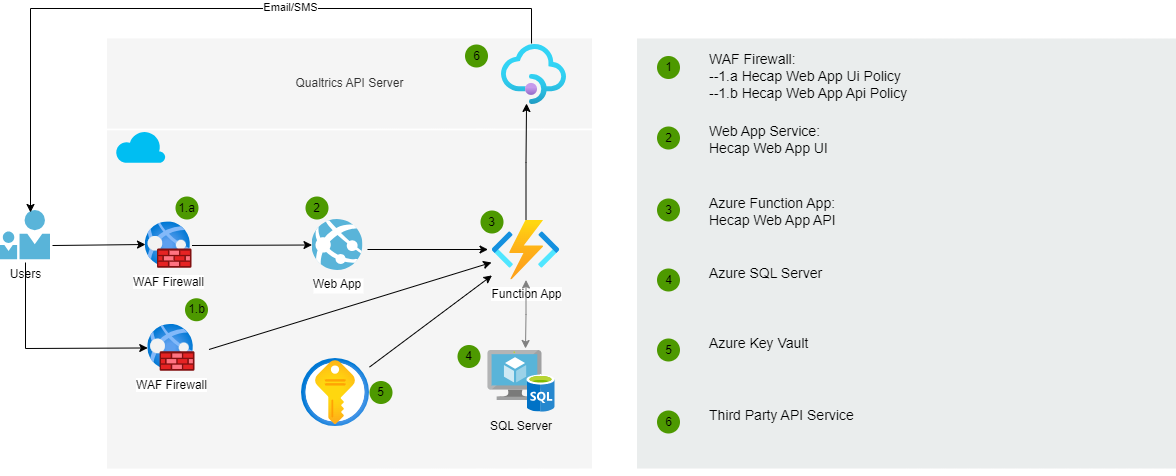

The diagram above was exported from draw.io. Its source (the exported page's mxGraphModel, read from the mxfile embedded in the PNG):
<mxGraphModel dx="780" dy="504" grid="1" gridSize="10" guides="1" tooltips="1" connect="1" arrows="1" fold="1" page="1" pageScale="1" pageWidth="827" pageHeight="1169" math="0" shadow="0">
  <root>
    <mxCell id="0" />
    <mxCell id="1" parent="0" />
    <mxCell id="je9zkUlSB1SwulnvBqHy-8" value="Qualtrics API Server" style="rounded=0;whiteSpace=wrap;html=1;fillColor=#f5f5f5;strokeColor=none;fontColor=#333333;" parent="1" vertex="1">
      <mxGeometry x="151.5" y="260" width="485" height="90" as="geometry" />
    </mxCell>
    <mxCell id="yIlqXNv4PA9Dnh1hxRCn-52" value="" style="rounded=0;whiteSpace=wrap;html=1;fillColor=#f5f5f5;strokeColor=none;fontColor=#333333;" parent="1" vertex="1">
      <mxGeometry x="151.5" y="351.75" width="485" height="338.25" as="geometry" />
    </mxCell>
    <mxCell id="yIlqXNv4PA9Dnh1hxRCn-27" value="Users" style="aspect=fixed;html=1;perimeter=none;align=center;shadow=0;dashed=0;image;fontSize=12;image=img/lib/mscae/PersonWithFriend.svg;" parent="1" vertex="1">
      <mxGeometry x="45" y="432" width="50" height="49.5" as="geometry" />
    </mxCell>
    <mxCell id="yIlqXNv4PA9Dnh1hxRCn-41" value="SQL Server" style="group;labelPosition=center;verticalLabelPosition=bottom;align=center;verticalAlign=top;" parent="1" vertex="1" connectable="0">
      <mxGeometry x="532.5" y="572" width="67" height="61.5" as="geometry" />
    </mxCell>
    <mxCell id="yIlqXNv4PA9Dnh1hxRCn-39" value="" style="aspect=fixed;html=1;perimeter=none;align=center;shadow=0;dashed=0;image;fontSize=12;image=img/lib/mscae/Virtual_Machine.svg;" parent="yIlqXNv4PA9Dnh1hxRCn-41" vertex="1">
      <mxGeometry width="54" height="50" as="geometry" />
    </mxCell>
    <mxCell id="yIlqXNv4PA9Dnh1hxRCn-31" value="" style="aspect=fixed;html=1;perimeter=none;align=center;shadow=0;dashed=0;image;fontSize=12;image=img/lib/mscae/SQL_Database_generic.svg;" parent="yIlqXNv4PA9Dnh1hxRCn-41" vertex="1">
      <mxGeometry x="39" y="24.5" width="28" height="37" as="geometry" />
    </mxCell>
    <mxCell id="yIlqXNv4PA9Dnh1hxRCn-65" value="1.a" style="ellipse;whiteSpace=wrap;html=1;aspect=fixed;fillColor=#4D9900;strokeColor=none;labelBackgroundColor=none;" parent="1" vertex="1">
      <mxGeometry x="220" y="418" width="23" height="23" as="geometry" />
    </mxCell>
    <mxCell id="yIlqXNv4PA9Dnh1hxRCn-66" value="2" style="ellipse;whiteSpace=wrap;html=1;aspect=fixed;fillColor=#4D9900;strokeColor=none;labelBackgroundColor=none;" parent="1" vertex="1">
      <mxGeometry x="350" y="418" width="23" height="23" as="geometry" />
    </mxCell>
    <mxCell id="yIlqXNv4PA9Dnh1hxRCn-67" value="4" style="ellipse;whiteSpace=wrap;html=1;aspect=fixed;fillColor=#4D9900;strokeColor=none;labelBackgroundColor=none;" parent="1" vertex="1">
      <mxGeometry x="502" y="566.5" width="23" height="23" as="geometry" />
    </mxCell>
    <mxCell id="yIlqXNv4PA9Dnh1hxRCn-68" value="3" style="ellipse;whiteSpace=wrap;html=1;aspect=fixed;fillColor=#4D9900;strokeColor=none;labelBackgroundColor=none;" parent="1" vertex="1">
      <mxGeometry x="525" y="432" width="23" height="23" as="geometry" />
    </mxCell>
    <mxCell id="yIlqXNv4PA9Dnh1hxRCn-72" value="6" style="ellipse;whiteSpace=wrap;html=1;aspect=fixed;fillColor=#4D9900;strokeColor=none;labelBackgroundColor=none;" parent="1" vertex="1">
      <mxGeometry x="509.5" y="266" width="23" height="23" as="geometry" />
    </mxCell>
    <mxCell id="yIlqXNv4PA9Dnh1hxRCn-74" value="" style="rounded=0;whiteSpace=wrap;html=1;fillColor=#EAEDED;fontSize=22;fontColor=#FFFFFF;strokeColor=none;labelBackgroundColor=none;" parent="1" vertex="1">
      <mxGeometry x="681.5" y="260" width="539" height="430" as="geometry" />
    </mxCell>
    <mxCell id="yIlqXNv4PA9Dnh1hxRCn-75" value="WAF Firewall:&lt;br&gt;--1.a Hecap Web App Ui Policy&lt;br&gt;--1.b Hecap Web App Api Policy&lt;span&gt;&lt;br&gt;&lt;/span&gt;" style="text;html=1;align=left;verticalAlign=top;spacingTop=-4;fontSize=14;labelBackgroundColor=none;whiteSpace=wrap;" parent="1" vertex="1">
      <mxGeometry x="751.5" y="269.5" width="449" height="72" as="geometry" />
    </mxCell>
    <mxCell id="yIlqXNv4PA9Dnh1hxRCn-82" value="1" style="ellipse;whiteSpace=wrap;html=1;aspect=fixed;fillColor=#4D9900;strokeColor=none;labelBackgroundColor=none;" parent="1" vertex="1">
      <mxGeometry x="701.5" y="277.5" width="23" height="23" as="geometry" />
    </mxCell>
    <mxCell id="yIlqXNv4PA9Dnh1hxRCn-95" value="Web App Service:&lt;br&gt;Hecap Web App UI&lt;span&gt;&lt;br&gt;&lt;/span&gt;" style="text;html=1;align=left;verticalAlign=top;spacingTop=-4;fontSize=14;labelBackgroundColor=none;whiteSpace=wrap;" parent="1" vertex="1">
      <mxGeometry x="751.5" y="341.5" width="449" height="72" as="geometry" />
    </mxCell>
    <mxCell id="yIlqXNv4PA9Dnh1hxRCn-96" value="2" style="ellipse;whiteSpace=wrap;html=1;aspect=fixed;fillColor=#4D9900;strokeColor=none;labelBackgroundColor=none;" parent="1" vertex="1">
      <mxGeometry x="701.5" y="348" width="23" height="23" as="geometry" />
    </mxCell>
    <mxCell id="yIlqXNv4PA9Dnh1hxRCn-97" value="Azure Function App:&lt;br&gt;Hecap Web App API&amp;nbsp;&lt;span&gt;&lt;br&gt;&lt;/span&gt;" style="text;html=1;align=left;verticalAlign=top;spacingTop=-4;fontSize=14;labelBackgroundColor=none;whiteSpace=wrap;" parent="1" vertex="1">
      <mxGeometry x="751.5" y="413.5" width="449" height="72" as="geometry" />
    </mxCell>
    <mxCell id="yIlqXNv4PA9Dnh1hxRCn-98" value="3" style="ellipse;whiteSpace=wrap;html=1;aspect=fixed;fillColor=#4D9900;strokeColor=none;labelBackgroundColor=none;" parent="1" vertex="1">
      <mxGeometry x="701.5" y="420" width="23" height="23" as="geometry" />
    </mxCell>
    <mxCell id="yIlqXNv4PA9Dnh1hxRCn-99" value="Azure SQL Server&lt;span&gt;&lt;br&gt;&lt;/span&gt;" style="text;html=1;align=left;verticalAlign=top;spacingTop=-4;fontSize=14;labelBackgroundColor=none;whiteSpace=wrap;" parent="1" vertex="1">
      <mxGeometry x="751.5" y="483.5" width="449" height="36.5" as="geometry" />
    </mxCell>
    <mxCell id="yIlqXNv4PA9Dnh1hxRCn-100" value="4" style="ellipse;whiteSpace=wrap;html=1;aspect=fixed;fillColor=#4D9900;strokeColor=none;labelBackgroundColor=none;" parent="1" vertex="1">
      <mxGeometry x="701.5" y="490" width="23" height="23" as="geometry" />
    </mxCell>
    <mxCell id="yIlqXNv4PA9Dnh1hxRCn-101" value="Azure Key Vault&lt;span&gt;&lt;br&gt;&lt;/span&gt;" style="text;html=1;align=left;verticalAlign=top;spacingTop=-4;fontSize=14;labelBackgroundColor=none;whiteSpace=wrap;" parent="1" vertex="1">
      <mxGeometry x="751.5" y="553.5" width="449" height="72" as="geometry" />
    </mxCell>
    <mxCell id="yIlqXNv4PA9Dnh1hxRCn-102" value="5" style="ellipse;whiteSpace=wrap;html=1;aspect=fixed;fillColor=#4D9900;strokeColor=none;labelBackgroundColor=none;" parent="1" vertex="1">
      <mxGeometry x="701.5" y="560" width="23" height="23" as="geometry" />
    </mxCell>
    <mxCell id="je9zkUlSB1SwulnvBqHy-1" value="WAF Firewall" style="image;aspect=fixed;html=1;points=[];align=center;fontSize=12;image=img/lib/azure2/networking/Web_Application_Firewall_Policies_WAF.svg;" parent="1" vertex="1">
      <mxGeometry x="189.75" y="443.25" width="46.75" height="46.75" as="geometry" />
    </mxCell>
    <mxCell id="je9zkUlSB1SwulnvBqHy-2" value="Web App" style="shape=image;verticalLabelPosition=bottom;labelBackgroundColor=#ffffff;verticalAlign=top;aspect=fixed;imageAspect=0;image=data:image/svg+xml,(base64 omitted: 4652 chars);" parent="1" vertex="1">
      <mxGeometry x="356.5000000000001" y="441" width="51" height="51" as="geometry" />
    </mxCell>
    <mxCell id="je9zkUlSB1SwulnvBqHy-3" value="Function App" style="image;aspect=fixed;html=1;points=[];align=center;fontSize=12;image=img/lib/azure2/iot/Function_Apps.svg;" parent="1" vertex="1">
      <mxGeometry x="536.5" y="441.5" width="68" height="60" as="geometry" />
    </mxCell>
    <mxCell id="je9zkUlSB1SwulnvBqHy-4" value="" style="image;aspect=fixed;html=1;points=[];align=center;fontSize=12;image=img/lib/azure2/app_services/API_Management_Services.svg;" parent="1" vertex="1">
      <mxGeometry x="546" y="266" width="65" height="60" as="geometry" />
    </mxCell>
    <mxCell id="je9zkUlSB1SwulnvBqHy-7" value="" style="verticalLabelPosition=bottom;html=1;verticalAlign=top;align=center;strokeColor=none;fillColor=#00BEF2;shape=mxgraph.azure.cloud;" parent="1" vertex="1">
      <mxGeometry x="160" y="351.75" width="50" height="32.5" as="geometry" />
    </mxCell>
    <mxCell id="je9zkUlSB1SwulnvBqHy-9" style="edgeStyle=elbowEdgeStyle;rounded=0;orthogonalLoop=1;jettySize=auto;elbow=vertical;html=1;startArrow=classic;startFill=1;strokeColor=#808080;" parent="1" source="je9zkUlSB1SwulnvBqHy-3" edge="1">
      <mxGeometry relative="1" as="geometry">
        <mxPoint x="570" y="510" as="sourcePoint" />
        <mxPoint x="570" y="570" as="targetPoint" />
      </mxGeometry>
    </mxCell>
    <mxCell id="je9zkUlSB1SwulnvBqHy-11" style="edgeStyle=orthogonalEdgeStyle;rounded=0;orthogonalLoop=1;jettySize=auto;html=1;entryX=0.385;entryY=0.983;entryDx=0;entryDy=0;entryPerimeter=0;" parent="1" source="je9zkUlSB1SwulnvBqHy-3" target="je9zkUlSB1SwulnvBqHy-4" edge="1">
      <mxGeometry relative="1" as="geometry" />
    </mxCell>
    <mxCell id="cCtFvADdn1I7GrZqBxmx-1" value="" style="image;aspect=fixed;html=1;points=[];align=center;fontSize=12;image=img/lib/azure2/security/Key_Vaults.svg;" parent="1" vertex="1">
      <mxGeometry x="346" y="580" width="68" height="68" as="geometry" />
    </mxCell>
    <mxCell id="cCtFvADdn1I7GrZqBxmx-2" value="" style="endArrow=classic;html=1;rounded=0;exitX=0.462;exitY=-0.017;exitDx=0;exitDy=0;exitPerimeter=0;entryX=0.6;entryY=0.04;entryDx=0;entryDy=0;entryPerimeter=0;" parent="1" source="je9zkUlSB1SwulnvBqHy-4" target="yIlqXNv4PA9Dnh1hxRCn-27" edge="1">
      <mxGeometry width="50" height="50" relative="1" as="geometry">
        <mxPoint x="470" y="520" as="sourcePoint" />
        <mxPoint x="100" y="240" as="targetPoint" />
        <Array as="points">
          <mxPoint x="576" y="230" />
          <mxPoint x="75" y="230" />
        </Array>
      </mxGeometry>
    </mxCell>
    <mxCell id="cCtFvADdn1I7GrZqBxmx-3" value="Email/SMS" style="edgeLabel;html=1;align=center;verticalAlign=middle;resizable=0;points=[];" parent="cCtFvADdn1I7GrZqBxmx-2" vertex="1" connectable="0">
      <mxGeometry x="-0.2541" y="-2" relative="1" as="geometry">
        <mxPoint as="offset" />
      </mxGeometry>
    </mxCell>
    <mxCell id="cCtFvADdn1I7GrZqBxmx-4" value="" style="endArrow=classic;html=1;rounded=0;" parent="1" source="cCtFvADdn1I7GrZqBxmx-1" target="je9zkUlSB1SwulnvBqHy-3" edge="1">
      <mxGeometry width="50" height="50" relative="1" as="geometry">
        <mxPoint x="470" y="520" as="sourcePoint" />
        <mxPoint x="520" y="470" as="targetPoint" />
      </mxGeometry>
    </mxCell>
    <mxCell id="cCtFvADdn1I7GrZqBxmx-5" value="Third Party API Service&lt;span&gt;&lt;br&gt;&lt;/span&gt;" style="text;html=1;align=left;verticalAlign=top;spacingTop=-4;fontSize=14;labelBackgroundColor=none;whiteSpace=wrap;" parent="1" vertex="1">
      <mxGeometry x="751.5" y="625.5" width="449" height="72" as="geometry" />
    </mxCell>
    <mxCell id="cCtFvADdn1I7GrZqBxmx-6" value="6" style="ellipse;whiteSpace=wrap;html=1;aspect=fixed;fillColor=#4D9900;strokeColor=none;labelBackgroundColor=none;" parent="1" vertex="1">
      <mxGeometry x="701.5" y="632" width="23" height="23" as="geometry" />
    </mxCell>
    <mxCell id="VSPvB-lbtaD7DxwjsyJ--1" value="" style="endArrow=classic;html=1;rounded=0;exitX=1.04;exitY=0.586;exitDx=0;exitDy=0;exitPerimeter=0;" parent="1" edge="1">
      <mxGeometry width="50" height="50" relative="1" as="geometry">
        <mxPoint x="97" y="467.00700000000006" as="sourcePoint" />
        <mxPoint x="190" y="466" as="targetPoint" />
      </mxGeometry>
    </mxCell>
    <mxCell id="VSPvB-lbtaD7DxwjsyJ--2" value="" style="endArrow=classic;html=1;rounded=0;exitX=1.04;exitY=0.586;exitDx=0;exitDy=0;exitPerimeter=0;entryX=0;entryY=0.5;entryDx=0;entryDy=0;" parent="1" target="je9zkUlSB1SwulnvBqHy-2" edge="1">
      <mxGeometry width="50" height="50" relative="1" as="geometry">
        <mxPoint x="236.5" y="467" as="sourcePoint" />
        <mxPoint x="329.5" y="466" as="targetPoint" />
      </mxGeometry>
    </mxCell>
    <mxCell id="4NAKo2MbDXS9kth2FvJ3-1" value="WAF Firewall" style="image;aspect=fixed;html=1;points=[];align=center;fontSize=12;image=img/lib/azure2/networking/Web_Application_Firewall_Policies_WAF.svg;direction=east;" parent="1" vertex="1">
      <mxGeometry x="192.25" y="545.75" width="47.25" height="47.25" as="geometry" />
    </mxCell>
    <mxCell id="4NAKo2MbDXS9kth2FvJ3-2" value="" style="endArrow=classic;html=1;rounded=0;exitX=0.5;exitY=1.051;exitDx=0;exitDy=0;exitPerimeter=0;" parent="1" source="yIlqXNv4PA9Dnh1hxRCn-27" target="4NAKo2MbDXS9kth2FvJ3-1" edge="1">
      <mxGeometry width="50" height="50" relative="1" as="geometry">
        <mxPoint x="70" y="510" as="sourcePoint" />
        <mxPoint x="200" y="476" as="targetPoint" />
        <Array as="points">
          <mxPoint x="70" y="570" />
        </Array>
      </mxGeometry>
    </mxCell>
    <mxCell id="4NAKo2MbDXS9kth2FvJ3-3" value="" style="endArrow=classic;html=1;rounded=0;entryX=-0.007;entryY=0.708;entryDx=0;entryDy=0;entryPerimeter=0;" parent="1" target="je9zkUlSB1SwulnvBqHy-3" edge="1">
      <mxGeometry width="50" height="50" relative="1" as="geometry">
        <mxPoint x="253.5" y="571" as="sourcePoint" />
        <mxPoint x="331.5" y="486" as="targetPoint" />
      </mxGeometry>
    </mxCell>
    <mxCell id="4NAKo2MbDXS9kth2FvJ3-4" value="" style="endArrow=classic;html=1;rounded=0;exitX=1.04;exitY=0.586;exitDx=0;exitDy=0;exitPerimeter=0;entryX=0;entryY=0.5;entryDx=0;entryDy=0;" parent="1" edge="1">
      <mxGeometry width="50" height="50" relative="1" as="geometry">
        <mxPoint x="412" y="471" as="sourcePoint" />
        <mxPoint x="532.5" y="471" as="targetPoint" />
      </mxGeometry>
    </mxCell>
    <mxCell id="4NAKo2MbDXS9kth2FvJ3-5" value="1.b" style="ellipse;whiteSpace=wrap;html=1;aspect=fixed;fillColor=#4D9900;strokeColor=none;labelBackgroundColor=none;" parent="1" vertex="1">
      <mxGeometry x="229.5" y="519.75" width="23" height="23" as="geometry" />
    </mxCell>
    <mxCell id="4NAKo2MbDXS9kth2FvJ3-6" value="5" style="ellipse;whiteSpace=wrap;html=1;aspect=fixed;fillColor=#4D9900;strokeColor=none;labelBackgroundColor=none;" parent="1" vertex="1">
      <mxGeometry x="414" y="602.5" width="23" height="23" as="geometry" />
    </mxCell>
  </root>
</mxGraphModel>